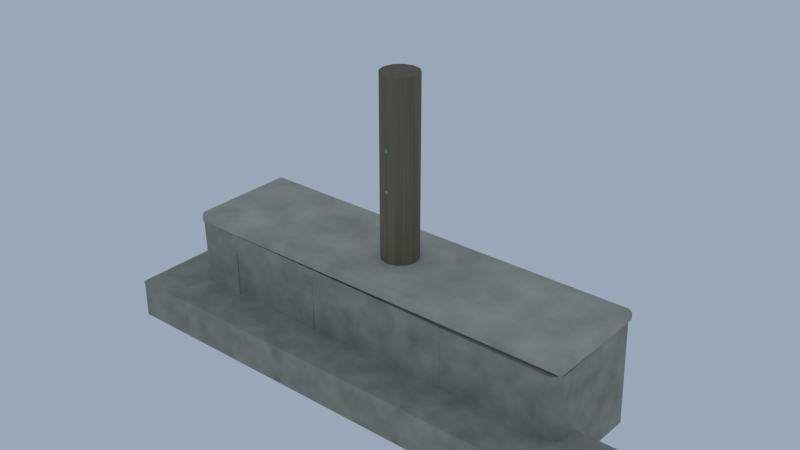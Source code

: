 # Source: nanohanadai_path_items.blend  (saved by Blender 5.2.45; exported with 4.5.12 LTS)
import bpy
from mathutils import Matrix  # noqa: F401  (used for matrix-valued properties, if any)

bpy.ops.wm.read_factory_settings(use_empty=True)
scene = bpy.context.scene
scene.name = 'Scene'

# ---- collections
col_01 = bpy.data.collections.new('01 木の車止め杭'); scene.collection.children.link(col_01)
col_02 = bpy.data.collections.new('02 低いコンクリートの台'); scene.collection.children.link(col_02)
col_03_____l = bpy.data.collections.new('03 歩道縁のL字コンクリート'); scene.collection.children.link(col_03_____l)

# ---- materials (node trees are filled in below, after node groups)
mat_x = bpy.data.materials.new('灰褐色に風化した木')
mat_x.diffuse_color = (0.1845, 0.162, 0.09531, 1.0)
mat_x_1 = bpy.data.materials.new('鈍い亜鉛金属')
mat_x_1.diffuse_color = (0.2747, 0.305, 0.2831, 1.0)
mat_x_2 = bpy.data.materials.new('灰褐色の風化コンクリート')
mat_x_2.diffuse_color = (0.3467, 0.3419, 0.2789, 1.0)
mat_x_3 = bpy.data.materials.new('側面の白灰色')
mat_x_3.diffuse_color = (0.4851, 0.4735, 0.3813, 1.0)

# ---- material node trees
mat_x.use_nodes = True; mat_x.node_tree.nodes.clear()
_N = mat_x.node_tree.nodes; _L = mat_x.node_tree.links
n0 = _N.new('ShaderNodeBsdfPrincipled'); n0.name = 'Principled BSDF'; n0.location = (-200, 100)
n0.inputs[2].default_value = 0.86
n0.inputs[10].default_value = 0.005
n1 = _N.new('ShaderNodeOutputMaterial'); n1.name = 'Material Output'; n1.location = (200, 100)
n2 = _N.new('ShaderNodeNewGeometry'); n2.name = 'Geometry'; n2.location = (0, 0)
n3 = _N.new('ShaderNodeVectorMath'); n3.name = 'Vector Math'; n3.location = (0, 0)
n3.operation = 'MULTIPLY'
n3.inputs[1].default_value = (22.0, 22.0, 0.4)
n4 = _N.new('ShaderNodeTexNoise'); n4.name = 'Noise Texture'; n4.location = (0, 0)
n4.width = 160
n4.inputs[2].default_value = 4.0
n4.inputs[3].default_value = 3.5
n5 = _N.new('ShaderNodeValToRGB'); n5.name = 'Color Ramp'; n5.location = (0, 0)
while len(n5.color_ramp.elements) > 1: n5.color_ramp.elements.remove(n5.color_ramp.elements[-1])
n5.color_ramp.elements[0].position = 0.15; n5.color_ramp.elements[0].color = (0.1199, 0.1053, 0.06195, 1.0)
_e = n5.color_ramp.elements.new(0.85); _e.color = (0.2337, 0.2059, 0.1232, 1.0)
n6 = _N.new('ShaderNodeBump'); n6.name = 'Bump'; n6.location = (0, 0)
n6.inputs[0].default_value = 0.2
n6.inputs[1].default_value = 0.002
_L.new(n0.outputs[0], n1.inputs[0])
_L.new(n2.outputs[0], n3.inputs[0])
_L.new(n3.outputs[0], n4.inputs[0])
_L.new(n4.outputs[0], n5.inputs[0])
_L.new(n5.outputs[0], n0.inputs[0])
_L.new(n4.outputs[0], n6.inputs[3])
_L.new(n6.outputs[0], n0.inputs[5])
n1.is_active_output = True
mat_x_1.use_nodes = True; mat_x_1.node_tree.nodes.clear()
_N = mat_x_1.node_tree.nodes; _L = mat_x_1.node_tree.links
n0 = _N.new('ShaderNodeBsdfPrincipled'); n0.name = 'Principled BSDF'; n0.location = (-200, 100)
n0.inputs[2].default_value = 0.86
n0.inputs[10].default_value = 0.005
n1 = _N.new('ShaderNodeOutputMaterial'); n1.name = 'Material Output'; n1.location = (200, 100)
n2 = _N.new('ShaderNodeNewGeometry'); n2.name = 'Geometry'; n2.location = (0, 0)
n3 = _N.new('ShaderNodeVectorMath'); n3.name = 'Vector Math'; n3.location = (0, 0)
n3.operation = 'MULTIPLY'
n3.inputs[1].default_value = (1.0, 1.0, 1.0)
n4 = _N.new('ShaderNodeTexNoise'); n4.name = 'Noise Texture'; n4.location = (0, 0)
n4.width = 160
n4.inputs[2].default_value = 8.0
n4.inputs[3].default_value = 3.5
n5 = _N.new('ShaderNodeValToRGB'); n5.name = 'Color Ramp'; n5.location = (0, 0)
while len(n5.color_ramp.elements) > 1: n5.color_ramp.elements.remove(n5.color_ramp.elements[-1])
n5.color_ramp.elements[0].position = 0.15; n5.color_ramp.elements[0].color = (0.1785, 0.1982, 0.184, 1.0)
_e = n5.color_ramp.elements.new(0.85); _e.color = (0.3456, 0.3832, 0.3561, 1.0)
n6 = _N.new('ShaderNodeBump'); n6.name = 'Bump'; n6.location = (0, 0)
n6.inputs[0].default_value = 0.2
n6.inputs[1].default_value = 0.008
_L.new(n0.outputs[0], n1.inputs[0])
_L.new(n2.outputs[0], n3.inputs[0])
_L.new(n3.outputs[0], n4.inputs[0])
_L.new(n4.outputs[0], n5.inputs[0])
_L.new(n5.outputs[0], n0.inputs[0])
_L.new(n4.outputs[0], n6.inputs[3])
_L.new(n6.outputs[0], n0.inputs[5])
n1.is_active_output = True
mat_x_2.use_nodes = True; mat_x_2.node_tree.nodes.clear()
_N = mat_x_2.node_tree.nodes; _L = mat_x_2.node_tree.links
n0 = _N.new('ShaderNodeBsdfPrincipled'); n0.name = 'Principled BSDF'; n0.location = (-200, 100)
n0.inputs[2].default_value = 0.86
n0.inputs[10].default_value = 0.005
n1 = _N.new('ShaderNodeOutputMaterial'); n1.name = 'Material Output'; n1.location = (200, 100)
n2 = _N.new('ShaderNodeNewGeometry'); n2.name = 'Geometry'; n2.location = (0, 0)
n3 = _N.new('ShaderNodeVectorMath'); n3.name = 'Vector Math'; n3.location = (0, 0)
n3.operation = 'MULTIPLY'
n3.inputs[1].default_value = (1.0, 1.0, 1.0)
n4 = _N.new('ShaderNodeTexNoise'); n4.name = 'Noise Texture'; n4.location = (0, 0)
n4.width = 160
n4.inputs[2].default_value = 13.0
n4.inputs[3].default_value = 3.5
n5 = _N.new('ShaderNodeValToRGB'); n5.name = 'Color Ramp'; n5.location = (0, 0)
while len(n5.color_ramp.elements) > 1: n5.color_ramp.elements.remove(n5.color_ramp.elements[-1])
n5.color_ramp.elements[0].position = 0.15; n5.color_ramp.elements[0].color = (0.2254, 0.2222, 0.1813, 1.0)
_e = n5.color_ramp.elements.new(0.85); _e.color = (0.4349, 0.429, 0.3508, 1.0)
n6 = _N.new('ShaderNodeBump'); n6.name = 'Bump'; n6.location = (0, 0)
n6.inputs[0].default_value = 0.2
n6.inputs[1].default_value = 0.008
_L.new(n0.outputs[0], n1.inputs[0])
_L.new(n2.outputs[0], n3.inputs[0])
_L.new(n3.outputs[0], n4.inputs[0])
_L.new(n4.outputs[0], n5.inputs[0])
_L.new(n5.outputs[0], n0.inputs[0])
_L.new(n4.outputs[0], n6.inputs[3])
_L.new(n6.outputs[0], n0.inputs[5])
n1.is_active_output = True
mat_x_3.use_nodes = True; mat_x_3.node_tree.nodes.clear()
_N = mat_x_3.node_tree.nodes; _L = mat_x_3.node_tree.links
n0 = _N.new('ShaderNodeBsdfPrincipled'); n0.name = 'Principled BSDF'; n0.location = (-200, 100)
n0.inputs[2].default_value = 0.86
n0.inputs[10].default_value = 0.005
n1 = _N.new('ShaderNodeOutputMaterial'); n1.name = 'Material Output'; n1.location = (200, 100)
n2 = _N.new('ShaderNodeNewGeometry'); n2.name = 'Geometry'; n2.location = (0, 0)
n3 = _N.new('ShaderNodeVectorMath'); n3.name = 'Vector Math'; n3.location = (0, 0)
n3.operation = 'MULTIPLY'
n3.inputs[1].default_value = (1.0, 1.0, 1.0)
n4 = _N.new('ShaderNodeTexNoise'); n4.name = 'Noise Texture'; n4.location = (0, 0)
n4.width = 160
n4.inputs[2].default_value = 8.0
n4.inputs[3].default_value = 3.5
n5 = _N.new('ShaderNodeValToRGB'); n5.name = 'Color Ramp'; n5.location = (0, 0)
while len(n5.color_ramp.elements) > 1: n5.color_ramp.elements.remove(n5.color_ramp.elements[-1])
n5.color_ramp.elements[0].position = 0.15; n5.color_ramp.elements[0].color = (0.3153, 0.3078, 0.2479, 1.0)
_e = n5.color_ramp.elements.new(0.85); _e.color = (0.6066, 0.5922, 0.4778, 1.0)
n6 = _N.new('ShaderNodeBump'); n6.name = 'Bump'; n6.location = (0, 0)
n6.inputs[0].default_value = 0.2
n6.inputs[1].default_value = 0.008
_L.new(n0.outputs[0], n1.inputs[0])
_L.new(n2.outputs[0], n3.inputs[0])
_L.new(n3.outputs[0], n4.inputs[0])
_L.new(n4.outputs[0], n5.inputs[0])
_L.new(n5.outputs[0], n0.inputs[0])
_L.new(n4.outputs[0], n6.inputs[3])
_L.new(n6.outputs[0], n0.inputs[5])
n1.is_active_output = True

# ---- world
world_x = bpy.data.worlds.new('空'); scene.world = world_x
world_x.use_nodes = True; world_x.node_tree.nodes.clear()
_N = world_x.node_tree.nodes; _L = world_x.node_tree.links
n0 = _N.new('ShaderNodeBackground'); n0.name = 'Background'; n0.location = (-200, 100)
n0.inputs[0].default_value = (0.5, 0.6, 0.75, 1.0)
n0.inputs[1].default_value = 0.65
n1 = _N.new('ShaderNodeOutputWorld'); n1.name = 'World Output'; n1.location = (200, 100)
_L.new(n0.outputs[0], n1.inputs[0])
n1.is_active_output = True

# ---- meshes
me_cylinder = bpy.data.meshes.new('Cylinder')
me_cylinder.from_pydata([(0.0, 0.066, -0.52), (0.0, 0.066, 0.52), (0.033, 0.05716, -0.52), (0.033, 0.05716, 0.52), (0.05716, 0.033, -0.52), (0.05716, 0.033, 0.52), (0.066, 0.0, -0.52), (0.066, 0.0, 0.52), (0.05716, -0.033, -0.52), (0.05716, -0.033, 0.52), (0.033, -0.05716, -0.52), (0.033, -0.05716, 0.52), (0.0, -0.066, -0.52), (0.0, -0.066, 0.52), (-0.033, -0.05716, -0.52), (-0.033, -0.05716, 0.52), (-0.05716, -0.033, -0.52), (-0.05716, -0.033, 0.52), (-0.066, 0.0, -0.52), (-0.066, 0.0, 0.52), (-0.05716, 0.033, -0.52), (-0.05716, 0.033, 0.52), (-0.033, 0.05716, -0.52), (-0.033, 0.05716, 0.52)], [], [(0, 1, 3, 2), (2, 3, 5, 4), (4, 5, 7, 6), (6, 7, 9, 8), (8, 9, 11, 10), (10, 11, 13, 12), (12, 13, 15, 14), (14, 15, 17, 16), (16, 17, 19, 18), (18, 19, 21, 20), (3, 1, 23, 21, 19, 17, 15, 13, 11, 9, 7, 5), (20, 21, 23, 22), (22, 23, 1, 0), (0, 2, 4, 6, 8, 10, 12, 14, 16, 18, 20, 22)])
_uv = me_cylinder.uv_layers.new(name='UVMap')
_uv.uv.foreach_set('vector', [1.0, 0.5, 1.0, 1.0, 0.9167, 1.0, 0.9167, 0.5, 0.9167, 0.5, 0.9167, 1.0, 0.8333, 1.0, 0.8333, 0.5, 0.8333, 0.5, 0.8333, 1.0, 0.75, 1.0, 0.75, 0.5, 0.75, 0.5, 0.75, 1.0, 0.6667, 1.0, 0.6667, 0.5, 0.6667, 0.5, 0.6667, 1.0, 0.5833, 1.0, 0.5833, 0.5, 0.5833, 0.5, 0.5833, 1.0, 0.5, 1.0, 0.5, 0.5, 0.5, 0.5, 0.5, 1.0, 0.4167, 1.0, 0.4167, 0.5, 0.4167, 0.5, 0.4167, 1.0, 0.3333, 1.0, 0.3333, 0.5, 0.3333, 0.5, 0.3333, 1.0, 0.25, 1.0, 0.25, 0.5, 0.25, 0.5, 0.25, 1.0, 0.1667, 1.0, 0.1667, 0.5, 0.37, 0.4578, 0.25, 0.49, 0.13, 0.4578, 0.04215, 0.37, 0.01, 0.25, 0.04215, 0.13, 0.13, 0.04215, 0.25, 0.01, 0.37, 0.04215, 0.4578, 0.13, 0.49, 0.25, 0.4578, 0.37, 0.1667, 0.5, 0.1667, 1.0, 0.08333, 1.0, 0.08333, 0.5, 0.08333, 0.5, 0.08333, 1.0, 7.451e-08, 1.0, 7.451e-08, 0.5, 0.75, 0.49, 0.87, 0.4578, 0.9578, 0.37, 0.99, 0.25, 0.9578, 0.13, 0.87, 0.04215, 0.75, 0.01, 0.63, 0.04215, 0.5422, 0.13, 0.51, 0.25, 0.5422, 0.37, 0.63, 0.4578])
me_cylinder.materials.append(mat_x)
me_cylinder.update()
me_cylinder_001 = bpy.data.meshes.new('Cylinder.001')
me_cylinder_001.from_pydata([(0.0, 0.007, -0.002), (0.0, 0.007, 0.002), (0.006062, 0.0035, -0.002), (0.006062, 0.0035, 0.002), (0.006062, -0.0035, -0.002), (0.006062, -0.0035, 0.002), (0.0, -0.007, -0.002), (0.0, -0.007, 0.002), (-0.006062, -0.0035, -0.002), (-0.006062, -0.0035, 0.002), (-0.006062, 0.0035, -0.002), (-0.006062, 0.0035, 0.002)], [], [(0, 1, 3, 2), (2, 3, 5, 4), (4, 5, 7, 6), (6, 7, 9, 8), (3, 1, 11, 9, 7, 5), (8, 9, 11, 10), (10, 11, 1, 0), (0, 2, 4, 6, 8, 10)])
_uv = me_cylinder_001.uv_layers.new(name='UVMap')
_uv.uv.foreach_set('vector', [1.0, 0.5, 1.0, 1.0, 0.8333, 1.0, 0.8333, 0.5, 0.8333, 0.5, 0.8333, 1.0, 0.6667, 1.0, 0.6667, 0.5, 0.6667, 0.5, 0.6667, 1.0, 0.5, 1.0, 0.5, 0.5, 0.5, 0.5, 0.5, 1.0, 0.3333, 1.0, 0.3333, 0.5, 0.4578, 0.37, 0.25, 0.49, 0.04215, 0.37, 0.04215, 0.13, 0.25, 0.01, 0.4578, 0.13, 0.3333, 0.5, 0.3333, 1.0, 0.1667, 1.0, 0.1667, 0.5, 0.1667, 0.5, 0.1667, 1.0, -8.941e-08, 1.0, -8.941e-08, 0.5, 0.75, 0.49, 0.9578, 0.37, 0.9578, 0.13, 0.75, 0.01, 0.5422, 0.13, 0.5422, 0.37])
me_cylinder_001.materials.append(mat_x_1)
me_cylinder_001.update()
me_cylinder_002 = bpy.data.meshes.new('Cylinder.002')
me_cylinder_002.from_pydata([(0.0, 0.007, -0.002), (0.0, 0.007, 0.002), (0.006062, 0.0035, -0.002), (0.006062, 0.0035, 0.002), (0.006062, -0.0035, -0.002), (0.006062, -0.0035, 0.002), (0.0, -0.007, -0.002), (0.0, -0.007, 0.002), (-0.006062, -0.0035, -0.002), (-0.006062, -0.0035, 0.002), (-0.006062, 0.0035, -0.002), (-0.006062, 0.0035, 0.002)], [], [(0, 1, 3, 2), (2, 3, 5, 4), (4, 5, 7, 6), (6, 7, 9, 8), (3, 1, 11, 9, 7, 5), (8, 9, 11, 10), (10, 11, 1, 0), (0, 2, 4, 6, 8, 10)])
_uv = me_cylinder_002.uv_layers.new(name='UVMap')
_uv.uv.foreach_set('vector', [1.0, 0.5, 1.0, 1.0, 0.8333, 1.0, 0.8333, 0.5, 0.8333, 0.5, 0.8333, 1.0, 0.6667, 1.0, 0.6667, 0.5, 0.6667, 0.5, 0.6667, 1.0, 0.5, 1.0, 0.5, 0.5, 0.5, 0.5, 0.5, 1.0, 0.3333, 1.0, 0.3333, 0.5, 0.4578, 0.37, 0.25, 0.49, 0.04215, 0.37, 0.04215, 0.13, 0.25, 0.01, 0.4578, 0.13, 0.3333, 0.5, 0.3333, 1.0, 0.1667, 1.0, 0.1667, 0.5, 0.1667, 0.5, 0.1667, 1.0, -8.941e-08, 1.0, -8.941e-08, 0.5, 0.75, 0.49, 0.9578, 0.37, 0.9578, 0.13, 0.75, 0.01, 0.5422, 0.13, 0.5422, 0.37])
me_cylinder_002.materials.append(mat_x_1)
me_cylinder_002.update()
me_x = bpy.data.meshes.new('コンクリート台')
me_x.from_pydata([(-0.7352, -0.1985, 0.0), (0.7367, -0.2025, 0.0), (0.7511, -0.177, 0.0), (0.7558, 0.178, 0.0), (0.7274, 0.2076, 0.0), (-0.7201, 0.1975, 0.0), (-0.7529, 0.1771, 0.0), (-0.7454, -0.1794, 0.0), (-0.7176, -0.2008, 0.3735), (0.7152, -0.2029, 0.3554), (0.748, -0.1789, 0.3633), (0.7433, 0.1806, 0.3702), (0.7214, 0.2, 0.3594), (-0.7144, 0.2065, 0.3687), (-0.7583, 0.1823, 0.3602), (-0.7607, -0.1763, 0.3641)], [], [(7, 6, 5, 4, 3, 2, 1, 0), (8, 9, 10, 11, 12, 13, 14, 15), (0, 1, 9, 8), (1, 2, 10, 9), (2, 3, 11, 10), (3, 4, 12, 11), (4, 5, 13, 12), (5, 6, 14, 13), (6, 7, 15, 14), (7, 0, 8, 15)])
_uv = me_x.uv_layers.new(name='UVMap')
_uv.uv.foreach_set('vector', [0.5, 1.0, 0.8536, 0.8536, 1.0, 0.5, 0.8536, 0.1464, 0.5, 0.0, 0.1464, 0.1464, 0.0, 0.5, 0.1464, 0.8536, 0.5, 1.0, 0.8536, 0.8536, 1.0, 0.5, 0.8536, 0.1464, 0.5, 0.0, 0.1464, 0.1464, 0.0, 0.5, 0.1464, 0.8536, 0.0, 0.0, 1.0, 0.0, 1.0, 1.0, 0.0, 1.0, 0.0, 0.0, 1.0, 0.0, 1.0, 1.0, 0.0, 1.0, 0.0, 0.0, 1.0, 0.0, 1.0, 1.0, 0.0, 1.0, 0.0, 0.0, 1.0, 0.0, 1.0, 1.0, 0.0, 1.0, 0.0, 0.0, 1.0, 0.0, 1.0, 1.0, 0.0, 1.0, 0.0, 0.0, 1.0, 0.0, 1.0, 1.0, 0.0, 1.0, 0.0, 0.0, 1.0, 0.0, 1.0, 1.0, 0.0, 1.0, 0.0, 0.0, 1.0, 0.0, 1.0, 1.0, 0.0, 1.0])
me_x.materials.append(mat_x_2)
me_x.update()
me_cube = bpy.data.meshes.new('Cube')
me_cube.from_pydata([(-0.75, -0.2, -0.023), (-0.75, -0.2, 0.023), (-0.75, 0.2, -0.023), (-0.75, 0.2, 0.023), (0.75, -0.2, -0.023), (0.75, -0.2, 0.023), (0.75, 0.2, -0.023), (0.75, 0.2, 0.023)], [], [(0, 1, 3, 2), (2, 3, 7, 6), (6, 7, 5, 4), (4, 5, 1, 0), (2, 6, 4, 0), (7, 3, 1, 5)])
_uv = me_cube.uv_layers.new(name='UVMap')
_uv.uv.foreach_set('vector', [0.375, 0.0, 0.625, 0.0, 0.625, 0.25, 0.375, 0.25, 0.375, 0.25, 0.625, 0.25, 0.625, 0.5, 0.375, 0.5, 0.375, 0.5, 0.625, 0.5, 0.625, 0.75, 0.375, 0.75, 0.375, 0.75, 0.625, 0.75, 0.625, 1.0, 0.375, 1.0, 0.125, 0.5, 0.375, 0.5, 0.375, 0.75, 0.125, 0.75, 0.625, 0.5, 0.875, 0.5, 0.875, 0.75, 0.625, 0.75])
me_cube.materials.append(mat_x_3)
me_cube.update()
me_cube_001 = bpy.data.meshes.new('Cube.001')
me_cube_001.from_pydata([(-0.0125, -0.0015, -0.11), (-0.0125, -0.0015, 0.11), (-0.0125, 0.0015, -0.11), (-0.0125, 0.0015, 0.11), (0.0125, -0.0015, -0.11), (0.0125, -0.0015, 0.11), (0.0125, 0.0015, -0.11), (0.0125, 0.0015, 0.11)], [], [(0, 1, 3, 2), (2, 3, 7, 6), (6, 7, 5, 4), (4, 5, 1, 0), (2, 6, 4, 0), (7, 3, 1, 5)])
_uv = me_cube_001.uv_layers.new(name='UVMap')
_uv.uv.foreach_set('vector', [0.375, 0.0, 0.625, 0.0, 0.625, 0.25, 0.375, 0.25, 0.375, 0.25, 0.625, 0.25, 0.625, 0.5, 0.375, 0.5, 0.375, 0.5, 0.625, 0.5, 0.625, 0.75, 0.375, 0.75, 0.375, 0.75, 0.625, 0.75, 0.625, 1.0, 0.375, 1.0, 0.125, 0.5, 0.375, 0.5, 0.375, 0.75, 0.125, 0.75, 0.625, 0.5, 0.875, 0.5, 0.875, 0.75, 0.625, 0.75])
me_cube_001.materials.append(mat_x_2)
me_cube_001.update()
me_cube_002 = bpy.data.meshes.new('Cube.002')
me_cube_002.from_pydata([(-0.0125, -0.0015, -0.11), (-0.0125, -0.0015, 0.11), (-0.0125, 0.0015, -0.11), (-0.0125, 0.0015, 0.11), (0.0125, -0.0015, -0.11), (0.0125, -0.0015, 0.11), (0.0125, 0.0015, -0.11), (0.0125, 0.0015, 0.11)], [], [(0, 1, 3, 2), (2, 3, 7, 6), (6, 7, 5, 4), (4, 5, 1, 0), (2, 6, 4, 0), (7, 3, 1, 5)])
_uv = me_cube_002.uv_layers.new(name='UVMap')
_uv.uv.foreach_set('vector', [0.375, 0.0, 0.625, 0.0, 0.625, 0.25, 0.375, 0.25, 0.375, 0.25, 0.625, 0.25, 0.625, 0.5, 0.375, 0.5, 0.375, 0.5, 0.625, 0.5, 0.625, 0.75, 0.375, 0.75, 0.375, 0.75, 0.625, 0.75, 0.625, 1.0, 0.375, 1.0, 0.125, 0.5, 0.375, 0.5, 0.375, 0.75, 0.125, 0.75, 0.625, 0.5, 0.875, 0.5, 0.875, 0.75, 0.625, 0.75])
me_cube_002.materials.append(mat_x_2)
me_cube_002.update()
me_cube_003 = bpy.data.meshes.new('Cube.003')
me_cube_003.from_pydata([(-0.0125, -0.0015, -0.11), (-0.0125, -0.0015, 0.11), (-0.0125, 0.0015, -0.11), (-0.0125, 0.0015, 0.11), (0.0125, -0.0015, -0.11), (0.0125, -0.0015, 0.11), (0.0125, 0.0015, -0.11), (0.0125, 0.0015, 0.11)], [], [(0, 1, 3, 2), (2, 3, 7, 6), (6, 7, 5, 4), (4, 5, 1, 0), (2, 6, 4, 0), (7, 3, 1, 5)])
_uv = me_cube_003.uv_layers.new(name='UVMap')
_uv.uv.foreach_set('vector', [0.375, 0.0, 0.625, 0.0, 0.625, 0.25, 0.375, 0.25, 0.375, 0.25, 0.625, 0.25, 0.625, 0.5, 0.375, 0.5, 0.375, 0.5, 0.625, 0.5, 0.625, 0.75, 0.375, 0.75, 0.375, 0.75, 0.625, 0.75, 0.625, 1.0, 0.375, 1.0, 0.125, 0.5, 0.375, 0.5, 0.375, 0.75, 0.125, 0.75, 0.625, 0.5, 0.875, 0.5, 0.875, 0.75, 0.625, 0.75])
me_cube_003.materials.append(mat_x_2)
me_cube_003.update()
me_cube_004 = bpy.data.meshes.new('Cube.004')
me_cube_004.from_pydata([(-0.0125, -0.0015, -0.11), (-0.0125, -0.0015, 0.11), (-0.0125, 0.0015, -0.11), (-0.0125, 0.0015, 0.11), (0.0125, -0.0015, -0.11), (0.0125, -0.0015, 0.11), (0.0125, 0.0015, -0.11), (0.0125, 0.0015, 0.11)], [], [(0, 1, 3, 2), (2, 3, 7, 6), (6, 7, 5, 4), (4, 5, 1, 0), (2, 6, 4, 0), (7, 3, 1, 5)])
_uv = me_cube_004.uv_layers.new(name='UVMap')
_uv.uv.foreach_set('vector', [0.375, 0.0, 0.625, 0.0, 0.625, 0.25, 0.375, 0.25, 0.375, 0.25, 0.625, 0.25, 0.625, 0.5, 0.375, 0.5, 0.375, 0.5, 0.625, 0.5, 0.625, 0.75, 0.375, 0.75, 0.375, 0.75, 0.625, 0.75, 0.625, 1.0, 0.375, 1.0, 0.125, 0.5, 0.375, 0.5, 0.375, 0.75, 0.125, 0.75, 0.625, 0.5, 0.875, 0.5, 0.875, 0.75, 0.625, 0.75])
me_cube_004.materials.append(mat_x_2)
me_cube_004.update()
me_l = bpy.data.meshes.new('L字縁石')
me_l.from_pydata([(-0.9, -0.36, 0.0), (0.9, -0.36, 0.0), (0.9, -0.11, 0.0), (-0.65, -0.11, 0.0), (-0.65, 0.36, 0.0), (-0.9, 0.36, 0.0), (-0.9, -0.36, 0.14), (0.9, -0.36, 0.14), (0.9, -0.11, 0.14), (-0.65, -0.11, 0.14), (-0.65, 0.36, 0.14), (-0.9, 0.36, 0.14)], [], [(5, 4, 3, 2, 1, 0), (6, 7, 8, 9, 10, 11), (0, 1, 7, 6), (1, 2, 8, 7), (2, 3, 9, 8), (3, 4, 10, 9), (4, 5, 11, 10), (5, 0, 6, 11)])
_uv = me_l.uv_layers.new(name='UVMap')
_uv.uv.foreach_set('vector', [0.5, 1.0, 0.933, 0.75, 0.933, 0.25, 0.5, 0.0, 0.06699, 0.25, 0.06699, 0.75, 0.5, 1.0, 0.933, 0.75, 0.933, 0.25, 0.5, 0.0, 0.06699, 0.25, 0.06699, 0.75, 0.0, 0.0, 1.0, 0.0, 1.0, 1.0, 0.0, 1.0, 0.0, 0.0, 1.0, 0.0, 1.0, 1.0, 0.0, 1.0, 0.0, 0.0, 1.0, 0.0, 1.0, 1.0, 0.0, 1.0, 0.0, 0.0, 1.0, 0.0, 1.0, 1.0, 0.0, 1.0, 0.0, 0.0, 1.0, 0.0, 1.0, 1.0, 0.0, 1.0, 0.0, 0.0, 1.0, 0.0, 1.0, 1.0, 0.0, 1.0])
me_l.materials.append(mat_x_2)
me_l.update()

# ---- objects
ob_x = bpy.data.objects.new('風化木杭', me_cylinder)
ob_x_1 = bpy.data.objects.new('小さい釘痕', me_cylinder_001)
ob_001 = bpy.data.objects.new('小さい釘痕.001', me_cylinder_002)
ob_x_2 = bpy.data.objects.new('コンクリート台', me_x)
ob_x_3 = bpy.data.objects.new('明るい座面', me_cube)
ob_x_4 = bpy.data.objects.new('雨染み', me_cube_001)
ob_001_1 = bpy.data.objects.new('雨染み.001', me_cube_002)
ob_002 = bpy.data.objects.new('雨染み.002', me_cube_003)
ob_003 = bpy.data.objects.new('雨染み.003', me_cube_004)
ob_l = bpy.data.objects.new('L字縁石', me_l)

# ---- transforms, parenting, visibility, modifiers, constraints
ob_x.location = (0.0, 0.0, 0.52)
ob_x_1.location = (0.0, -0.065, 0.66)
ob_x_1.rotation_euler = (1.571, 0.0, 0.0)
ob_001.location = (0.0, -0.065, 0.8)
ob_001.rotation_euler = (1.571, 0.0, 0.0)
ob_x_2.location = (0.0, 0.0, 0.0)
ob_x_3.location = (0.0, 0.0, 0.383)
_m = ob_x_3.modifiers.new('角の摩耗', 'BEVEL')
_m.width = 0.012
_m.width_pct = 0.012
_m = ob_x_3.modifiers.new('面の法線', 'WEIGHTED_NORMAL')
_m.keep_sharp = True
ob_x_4.location = (-0.58, -0.201, 0.2)
ob_001_1.location = (-0.22, -0.201, 0.2)
ob_002.location = (0.31, -0.201, 0.2)
ob_003.location = (0.56, -0.201, 0.2)
ob_l.location = (0.0, 0.0, 0.0)

# ---- collection membership
col_01.objects.link(ob_x)
col_01.objects.link(ob_x_1)
col_01.objects.link(ob_001)
col_02.objects.link(ob_x_2)
col_02.objects.link(ob_x_3)
col_02.objects.link(ob_x_4)
col_02.objects.link(ob_001_1)
col_02.objects.link(ob_002)
col_02.objects.link(ob_003)
col_03_____l.objects.link(ob_l)

# ---- scene / render settings (as saved in the file)
scene.frame_start = 1; scene.frame_end = 250; scene.frame_set(1)
scene.render.engine = 'CYCLES'
scene.render.bake_bias = 0.0
scene.render.bake_samples = 0
scene.render.compositor_device = 'GPU'
scene.cycles.samples = 16
scene.eevee.use_volume_custom_range = False
scene.eevee.fast_gi_thickness_near = 0.1
scene.eevee.fast_gi_thickness_far = 0.0
scene.eevee.ray_tracing_options.screen_trace_thickness = 0.1
scene.view_settings.view_transform = 'Standard'
bpy.context.view_layer.update()

# ---- added for rendering (the .blend has no active camera): camera
cam_auto = bpy.data.cameras.new('AutoCamera')
cam_auto.lens = 50.0
cam_auto.sensor_width = 36.0
cam_auto.clip_end = 1000.0
ob_auto_camera = bpy.data.objects.new('AutoCamera', cam_auto)
scene.collection.objects.link(ob_auto_camera)
ob_auto_camera.location = (2.03549, -2.44259, 2.1484)
ob_auto_camera.rotation_euler = (1.09748, -7.21219e-08, 0.694738)
scene.camera = ob_auto_camera
bpy.context.view_layer.update()
